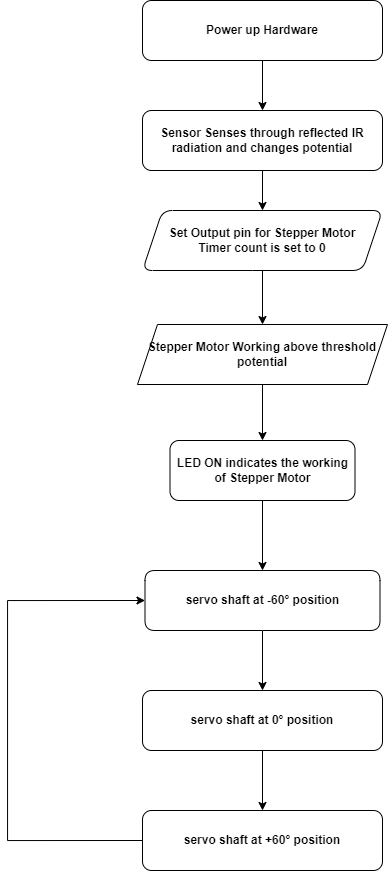

The diagram above was exported from draw.io. Its source (the exported page's mxGraphModel, read from the mxfile embedded in the PNG):
<mxGraphModel dx="945" dy="499" grid="1" gridSize="10" guides="1" tooltips="1" connect="1" arrows="1" fold="1" page="1" pageScale="1" pageWidth="1169" pageHeight="827" background="#FFFFFF" math="0" shadow="0">
  <root>
    <mxCell id="0" />
    <mxCell id="1" parent="0" />
    <mxCell id="tn3g6KRRd8SwykGHIzbP-19" value="" style="edgeStyle=orthogonalEdgeStyle;rounded=0;orthogonalLoop=1;jettySize=auto;html=1;" edge="1" parent="1" source="tn3g6KRRd8SwykGHIzbP-1" target="tn3g6KRRd8SwykGHIzbP-14">
      <mxGeometry relative="1" as="geometry" />
    </mxCell>
    <mxCell id="tn3g6KRRd8SwykGHIzbP-1" value="&lt;b&gt;&lt;font style=&quot;font-size: 12px&quot;&gt;Power up Hardware&lt;/font&gt;&lt;/b&gt;" style="rounded=1;whiteSpace=wrap;html=1;" vertex="1" parent="1">
      <mxGeometry x="395" y="60" width="240" height="60" as="geometry" />
    </mxCell>
    <mxCell id="tn3g6KRRd8SwykGHIzbP-17" value="" style="edgeStyle=orthogonalEdgeStyle;rounded=0;orthogonalLoop=1;jettySize=auto;html=1;" edge="1" parent="1" source="tn3g6KRRd8SwykGHIzbP-2" target="tn3g6KRRd8SwykGHIzbP-10">
      <mxGeometry relative="1" as="geometry" />
    </mxCell>
    <mxCell id="tn3g6KRRd8SwykGHIzbP-2" value="&lt;b&gt;Set Output pin for Stepper Motor&lt;br&gt;Timer count is set to 0&lt;/b&gt;" style="shape=parallelogram;perimeter=parallelogramPerimeter;whiteSpace=wrap;html=1;fixedSize=1;rounded=1;" vertex="1" parent="1">
      <mxGeometry x="395" y="270" width="240" height="60" as="geometry" />
    </mxCell>
    <mxCell id="tn3g6KRRd8SwykGHIzbP-7" value="" style="edgeStyle=orthogonalEdgeStyle;rounded=0;orthogonalLoop=1;jettySize=auto;html=1;" edge="1" parent="1" source="tn3g6KRRd8SwykGHIzbP-4" target="tn3g6KRRd8SwykGHIzbP-6">
      <mxGeometry relative="1" as="geometry" />
    </mxCell>
    <mxCell id="tn3g6KRRd8SwykGHIzbP-4" value="&lt;b&gt;servo shaft at -60° position&lt;/b&gt;" style="shape=parallelogram;perimeter=parallelogramPerimeter;whiteSpace=wrap;html=1;fixedSize=1;rounded=1;size=-2.5;" vertex="1" parent="1">
      <mxGeometry x="397.5" y="630" width="235" height="60" as="geometry" />
    </mxCell>
    <mxCell id="tn3g6KRRd8SwykGHIzbP-16" value="" style="edgeStyle=orthogonalEdgeStyle;rounded=0;orthogonalLoop=1;jettySize=auto;html=1;" edge="1" parent="1" source="tn3g6KRRd8SwykGHIzbP-6" target="tn3g6KRRd8SwykGHIzbP-8">
      <mxGeometry relative="1" as="geometry" />
    </mxCell>
    <mxCell id="tn3g6KRRd8SwykGHIzbP-6" value="&lt;b&gt;servo shaft at 0° position&lt;/b&gt;" style="whiteSpace=wrap;html=1;rounded=1;" vertex="1" parent="1">
      <mxGeometry x="395" y="750" width="240" height="60" as="geometry" />
    </mxCell>
    <mxCell id="tn3g6KRRd8SwykGHIzbP-26" style="edgeStyle=orthogonalEdgeStyle;rounded=0;orthogonalLoop=1;jettySize=auto;html=1;exitX=0;exitY=0.5;exitDx=0;exitDy=0;entryX=0;entryY=0.5;entryDx=0;entryDy=0;" edge="1" parent="1" source="tn3g6KRRd8SwykGHIzbP-8" target="tn3g6KRRd8SwykGHIzbP-4">
      <mxGeometry relative="1" as="geometry">
        <mxPoint x="240" y="660" as="targetPoint" />
        <Array as="points">
          <mxPoint x="260" y="900" />
          <mxPoint x="260" y="660" />
        </Array>
      </mxGeometry>
    </mxCell>
    <mxCell id="tn3g6KRRd8SwykGHIzbP-8" value="&lt;b&gt;servo shaft at +60° position&lt;/b&gt;" style="whiteSpace=wrap;html=1;rounded=1;" vertex="1" parent="1">
      <mxGeometry x="395" y="870" width="240" height="60" as="geometry" />
    </mxCell>
    <mxCell id="tn3g6KRRd8SwykGHIzbP-24" value="" style="edgeStyle=orthogonalEdgeStyle;rounded=0;orthogonalLoop=1;jettySize=auto;html=1;" edge="1" parent="1" source="tn3g6KRRd8SwykGHIzbP-10" target="tn3g6KRRd8SwykGHIzbP-21">
      <mxGeometry relative="1" as="geometry" />
    </mxCell>
    <mxCell id="tn3g6KRRd8SwykGHIzbP-10" value="&lt;b&gt;Stepper Motor Working above threshold potential&lt;/b&gt;" style="shape=parallelogram;perimeter=parallelogramPerimeter;whiteSpace=wrap;html=1;fixedSize=1;" vertex="1" parent="1">
      <mxGeometry x="390" y="384" width="250" height="60" as="geometry" />
    </mxCell>
    <mxCell id="tn3g6KRRd8SwykGHIzbP-18" value="" style="edgeStyle=orthogonalEdgeStyle;rounded=0;orthogonalLoop=1;jettySize=auto;html=1;" edge="1" parent="1" source="tn3g6KRRd8SwykGHIzbP-14" target="tn3g6KRRd8SwykGHIzbP-2">
      <mxGeometry relative="1" as="geometry" />
    </mxCell>
    <mxCell id="tn3g6KRRd8SwykGHIzbP-14" value="&lt;b&gt;&lt;font style=&quot;font-size: 12px&quot;&gt;Sensor Senses through reflected IR radiation and changes potential&lt;/font&gt;&lt;/b&gt;" style="rounded=1;whiteSpace=wrap;html=1;" vertex="1" parent="1">
      <mxGeometry x="395" y="170" width="240" height="60" as="geometry" />
    </mxCell>
    <mxCell id="tn3g6KRRd8SwykGHIzbP-22" value="" style="edgeStyle=orthogonalEdgeStyle;rounded=0;orthogonalLoop=1;jettySize=auto;html=1;" edge="1" parent="1" source="tn3g6KRRd8SwykGHIzbP-21" target="tn3g6KRRd8SwykGHIzbP-4">
      <mxGeometry relative="1" as="geometry" />
    </mxCell>
    <mxCell id="tn3g6KRRd8SwykGHIzbP-21" value="&lt;b&gt;LED ON indicates the working of Stepper Motor&lt;/b&gt;" style="rounded=1;whiteSpace=wrap;html=1;" vertex="1" parent="1">
      <mxGeometry x="422.5" y="500" width="185" height="60" as="geometry" />
    </mxCell>
  </root>
</mxGraphModel>